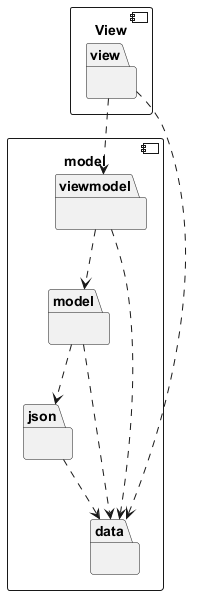

The diagram above was rendered by PlantUML. Its source (embedded in the PNG):
@startuml



component "View" as V {

    package "view" as view{
    }

}



component "model" as M {

    package "model" as model {
    }

    package "viewmodel" as viewmodel {
    }

    package "json" as json {
    }

    package "data" as data {
    }
    view ..> data
    viewmodel..> data
    model ..> data
    json ..> data
    model ..> json
    viewmodel ..> model
    view ..> viewmodel
}

@enduml